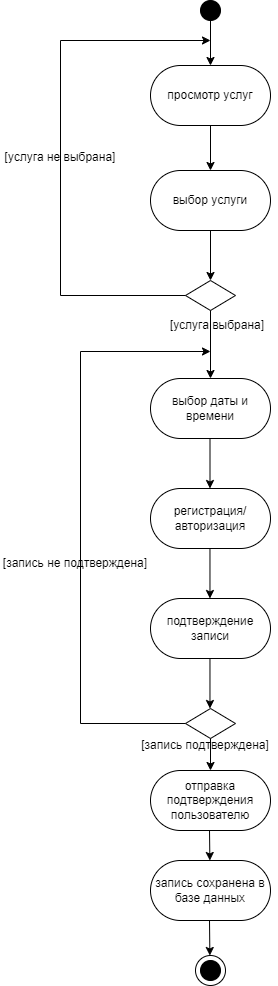

The diagram above was exported from draw.io. Its source (the exported page's mxGraphModel, read from the mxfile embedded in the PNG):
<mxGraphModel dx="1036" dy="606" grid="1" gridSize="10" guides="1" tooltips="1" connect="1" arrows="1" fold="1" page="1" pageScale="1" pageWidth="3300" pageHeight="2339" math="0" shadow="0">
  <root>
    <mxCell id="0" />
    <mxCell id="1" parent="0" />
    <mxCell id="gdzvY_UQc5COHRy2cdg6-1" value="" style="ellipse;whiteSpace=wrap;html=1;aspect=fixed;fillColor=#000000;" parent="1" vertex="1">
      <mxGeometry x="490" y="70" width="20" height="20" as="geometry" />
    </mxCell>
    <mxCell id="UVBF0df_Cq9XvZU-2Sd0-1" value="просмотр услуг" style="rounded=1;whiteSpace=wrap;html=1;arcSize=50;" parent="1" vertex="1">
      <mxGeometry x="440" y="135" width="120" height="60" as="geometry" />
    </mxCell>
    <mxCell id="UVBF0df_Cq9XvZU-2Sd0-4" value="запись сохранена в базе данных" style="rounded=1;whiteSpace=wrap;html=1;arcSize=50;" parent="1" vertex="1">
      <mxGeometry x="440" y="930" width="120" height="60" as="geometry" />
    </mxCell>
    <mxCell id="UVBF0df_Cq9XvZU-2Sd0-5" value="отправка подтверждения пользователю" style="rounded=1;whiteSpace=wrap;html=1;arcSize=50;" parent="1" vertex="1">
      <mxGeometry x="440" y="840" width="120" height="60" as="geometry" />
    </mxCell>
    <mxCell id="UVBF0df_Cq9XvZU-2Sd0-6" value="подтверждение записи" style="rounded=1;whiteSpace=wrap;html=1;arcSize=50;" parent="1" vertex="1">
      <mxGeometry x="440" y="668" width="120" height="60" as="geometry" />
    </mxCell>
    <mxCell id="UVBF0df_Cq9XvZU-2Sd0-7" value="регистрация/авторизация" style="rounded=1;whiteSpace=wrap;html=1;arcSize=50;" parent="1" vertex="1">
      <mxGeometry x="440" y="558" width="120" height="60" as="geometry" />
    </mxCell>
    <mxCell id="UVBF0df_Cq9XvZU-2Sd0-8" value="выбор даты и времени" style="rounded=1;whiteSpace=wrap;html=1;arcSize=50;" parent="1" vertex="1">
      <mxGeometry x="440" y="448" width="120" height="60" as="geometry" />
    </mxCell>
    <mxCell id="UVBF0df_Cq9XvZU-2Sd0-9" value="выбор услуги" style="rounded=1;whiteSpace=wrap;html=1;arcSize=50;" parent="1" vertex="1">
      <mxGeometry x="440" y="240" width="120" height="60" as="geometry" />
    </mxCell>
    <mxCell id="UVBF0df_Cq9XvZU-2Sd0-10" value="" style="endArrow=classic;html=1;rounded=0;exitX=0.5;exitY=1;exitDx=0;exitDy=0;entryX=0.5;entryY=0;entryDx=0;entryDy=0;" parent="1" source="UVBF0df_Cq9XvZU-2Sd0-9" target="UVBF0df_Cq9XvZU-2Sd0-13" edge="1">
      <mxGeometry width="50" height="50" relative="1" as="geometry">
        <mxPoint x="500" y="340" as="sourcePoint" />
        <mxPoint x="500" y="340" as="targetPoint" />
      </mxGeometry>
    </mxCell>
    <mxCell id="UVBF0df_Cq9XvZU-2Sd0-11" value="" style="endArrow=classic;html=1;rounded=0;exitX=0.5;exitY=1;exitDx=0;exitDy=0;entryX=0.5;entryY=0;entryDx=0;entryDy=0;" parent="1" source="UVBF0df_Cq9XvZU-2Sd0-1" target="UVBF0df_Cq9XvZU-2Sd0-9" edge="1">
      <mxGeometry width="50" height="50" relative="1" as="geometry">
        <mxPoint x="390" y="330" as="sourcePoint" />
        <mxPoint x="440" y="280" as="targetPoint" />
      </mxGeometry>
    </mxCell>
    <mxCell id="UVBF0df_Cq9XvZU-2Sd0-12" value="" style="endArrow=classic;html=1;rounded=0;exitX=0.5;exitY=1;exitDx=0;exitDy=0;entryX=0.5;entryY=0;entryDx=0;entryDy=0;" parent="1" source="gdzvY_UQc5COHRy2cdg6-1" target="UVBF0df_Cq9XvZU-2Sd0-1" edge="1">
      <mxGeometry width="50" height="50" relative="1" as="geometry">
        <mxPoint x="390" y="330" as="sourcePoint" />
        <mxPoint x="440" y="280" as="targetPoint" />
      </mxGeometry>
    </mxCell>
    <mxCell id="UVBF0df_Cq9XvZU-2Sd0-13" value="" style="rhombus;whiteSpace=wrap;html=1;" parent="1" vertex="1">
      <mxGeometry x="475" y="350" width="50" height="30" as="geometry" />
    </mxCell>
    <mxCell id="UVBF0df_Cq9XvZU-2Sd0-14" value="" style="endArrow=classic;html=1;rounded=0;exitX=0;exitY=0.5;exitDx=0;exitDy=0;" parent="1" source="UVBF0df_Cq9XvZU-2Sd0-13" edge="1">
      <mxGeometry width="50" height="50" relative="1" as="geometry">
        <mxPoint x="390" y="330" as="sourcePoint" />
        <mxPoint x="500" y="110" as="targetPoint" />
        <Array as="points">
          <mxPoint x="350" y="365" />
          <mxPoint x="350" y="110" />
        </Array>
      </mxGeometry>
    </mxCell>
    <mxCell id="UVBF0df_Cq9XvZU-2Sd0-15" value="" style="endArrow=classic;html=1;rounded=0;exitX=0.5;exitY=1;exitDx=0;exitDy=0;entryX=0.5;entryY=0;entryDx=0;entryDy=0;" parent="1" source="UVBF0df_Cq9XvZU-2Sd0-13" target="UVBF0df_Cq9XvZU-2Sd0-8" edge="1">
      <mxGeometry width="50" height="50" relative="1" as="geometry">
        <mxPoint x="499.9999999999998" y="408" as="sourcePoint" />
        <mxPoint x="500" y="498" as="targetPoint" />
      </mxGeometry>
    </mxCell>
    <mxCell id="UVBF0df_Cq9XvZU-2Sd0-16" value="[услуга не выбрана]" style="text;html=1;strokeColor=none;fillColor=none;align=center;verticalAlign=middle;whiteSpace=wrap;rounded=0;" parent="1" vertex="1">
      <mxGeometry x="290" y="212" width="120" height="30" as="geometry" />
    </mxCell>
    <mxCell id="UVBF0df_Cq9XvZU-2Sd0-18" value="[услуга выбрана]" style="text;html=1;strokeColor=none;fillColor=none;align=center;verticalAlign=middle;whiteSpace=wrap;rounded=0;" parent="1" vertex="1">
      <mxGeometry x="447" y="380" width="120" height="30" as="geometry" />
    </mxCell>
    <mxCell id="UVBF0df_Cq9XvZU-2Sd0-19" value="" style="endArrow=classic;html=1;rounded=0;exitX=0.5;exitY=1;exitDx=0;exitDy=0;entryX=0.5;entryY=0;entryDx=0;entryDy=0;" parent="1" edge="1">
      <mxGeometry width="50" height="50" relative="1" as="geometry">
        <mxPoint x="499.5" y="508" as="sourcePoint" />
        <mxPoint x="499.5" y="558" as="targetPoint" />
      </mxGeometry>
    </mxCell>
    <mxCell id="UVBF0df_Cq9XvZU-2Sd0-20" value="" style="endArrow=classic;html=1;rounded=0;exitX=0.5;exitY=1;exitDx=0;exitDy=0;entryX=0.5;entryY=0;entryDx=0;entryDy=0;" parent="1" edge="1">
      <mxGeometry width="50" height="50" relative="1" as="geometry">
        <mxPoint x="499.47" y="618" as="sourcePoint" />
        <mxPoint x="499.47" y="668" as="targetPoint" />
      </mxGeometry>
    </mxCell>
    <mxCell id="UVBF0df_Cq9XvZU-2Sd0-22" value="" style="endArrow=classic;html=1;rounded=0;exitX=0.5;exitY=1;exitDx=0;exitDy=0;entryX=0.5;entryY=0;entryDx=0;entryDy=0;" parent="1" edge="1">
      <mxGeometry width="50" height="50" relative="1" as="geometry">
        <mxPoint x="499.47" y="728" as="sourcePoint" />
        <mxPoint x="499.47" y="778" as="targetPoint" />
      </mxGeometry>
    </mxCell>
    <mxCell id="UVBF0df_Cq9XvZU-2Sd0-23" value="" style="rhombus;whiteSpace=wrap;html=1;" parent="1" vertex="1">
      <mxGeometry x="475" y="778" width="50" height="30" as="geometry" />
    </mxCell>
    <mxCell id="UVBF0df_Cq9XvZU-2Sd0-24" value="" style="endArrow=classic;html=1;rounded=0;exitX=0;exitY=0.5;exitDx=0;exitDy=0;" parent="1" source="UVBF0df_Cq9XvZU-2Sd0-23" edge="1">
      <mxGeometry width="50" height="50" relative="1" as="geometry">
        <mxPoint x="620" y="808" as="sourcePoint" />
        <mxPoint x="500" y="421" as="targetPoint" />
        <Array as="points">
          <mxPoint x="370" y="793" />
          <mxPoint x="370" y="421" />
        </Array>
      </mxGeometry>
    </mxCell>
    <mxCell id="UVBF0df_Cq9XvZU-2Sd0-26" value="" style="endArrow=classic;html=1;rounded=0;exitX=0.5;exitY=1;exitDx=0;exitDy=0;entryX=0.5;entryY=0;entryDx=0;entryDy=0;" parent="1" source="UVBF0df_Cq9XvZU-2Sd0-23" target="UVBF0df_Cq9XvZU-2Sd0-5" edge="1">
      <mxGeometry width="50" height="50" relative="1" as="geometry">
        <mxPoint x="509.47" y="737.9999999999998" as="sourcePoint" />
        <mxPoint x="509.47" y="787.9999999999998" as="targetPoint" />
      </mxGeometry>
    </mxCell>
    <mxCell id="UVBF0df_Cq9XvZU-2Sd0-31" value="" style="ellipse;whiteSpace=wrap;html=1;aspect=fixed;" parent="1" vertex="1">
      <mxGeometry x="485" y="1025" width="30" height="30" as="geometry" />
    </mxCell>
    <mxCell id="UVBF0df_Cq9XvZU-2Sd0-30" value="" style="ellipse;whiteSpace=wrap;html=1;aspect=fixed;strokeColor=#000000;fillColor=#000000;" parent="1" vertex="1">
      <mxGeometry x="490" y="1030" width="20" height="20" as="geometry" />
    </mxCell>
    <mxCell id="UVBF0df_Cq9XvZU-2Sd0-32" value="" style="endArrow=classic;html=1;rounded=0;entryX=0.5;entryY=0;entryDx=0;entryDy=0;" parent="1" edge="1">
      <mxGeometry width="50" height="50" relative="1" as="geometry">
        <mxPoint x="499" y="990" as="sourcePoint" />
        <mxPoint x="499.37000000000023" y="1025" as="targetPoint" />
      </mxGeometry>
    </mxCell>
    <mxCell id="UVBF0df_Cq9XvZU-2Sd0-33" value="" style="endArrow=classic;html=1;rounded=0;entryX=0.5;entryY=0;entryDx=0;entryDy=0;" parent="1" edge="1">
      <mxGeometry width="50" height="50" relative="1" as="geometry">
        <mxPoint x="499" y="900" as="sourcePoint" />
        <mxPoint x="499.37000000000023" y="930" as="targetPoint" />
      </mxGeometry>
    </mxCell>
    <mxCell id="UVBF0df_Cq9XvZU-2Sd0-34" value="[запись подтверждена]" style="text;html=1;strokeColor=none;fillColor=none;align=center;verticalAlign=middle;whiteSpace=wrap;rounded=0;" parent="1" vertex="1">
      <mxGeometry x="430" y="800" width="130" height="30" as="geometry" />
    </mxCell>
    <mxCell id="UVBF0df_Cq9XvZU-2Sd0-35" value="[запись не подтверждена]" style="text;html=1;strokeColor=none;fillColor=none;align=center;verticalAlign=middle;whiteSpace=wrap;rounded=0;" parent="1" vertex="1">
      <mxGeometry x="290" y="618" width="150" height="30" as="geometry" />
    </mxCell>
  </root>
</mxGraphModel>